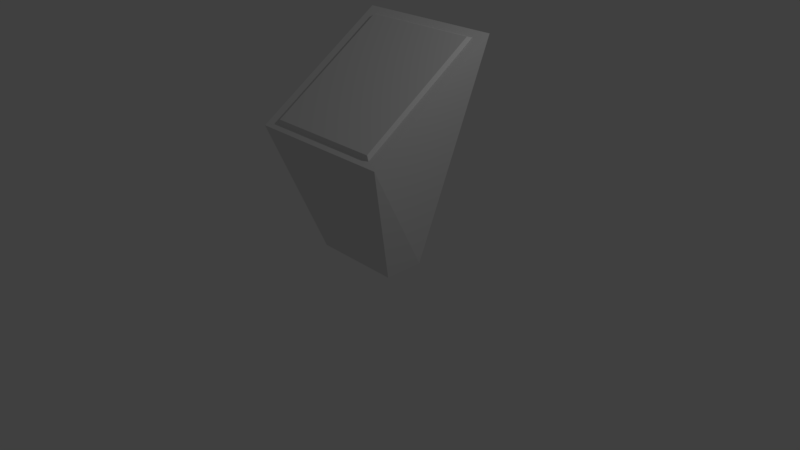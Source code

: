 # Source: HoFInfoStand.blend  (saved by Blender 2.78.0; exported with 4.5.12 LTS)
import bpy
from mathutils import Matrix  # noqa: F401  (used for matrix-valued properties, if any)

bpy.ops.wm.read_factory_settings(use_empty=True)
scene = bpy.context.scene
scene.name = 'Scene'

# ---- collections
col_collection_1 = bpy.data.collections.new('Collection 1'); scene.collection.children.link(col_collection_1)

# ---- materials (node trees are filled in below, after node groups)
mat_material = bpy.data.materials.new('Material')
mat_material.alpha_threshold = 0.0
mat_material.use_transparent_shadow = False
mat_material.roughness = 0.5
mat_material.line_color = (0.0, 0.0, 0.0, 1.0)

# ---- material node trees

# ---- world
world_world = bpy.data.worlds.new('World'); scene.world = world_world
world_world.color = (0.05088, 0.05088, 0.05088)
world_world.use_sun_shadow = False
world_world.sun_shadow_jitter_overblur = 0.0
world_world.cycles.sampling_method = 'MANUAL'

# ---- cameras
cam_camera = bpy.data.cameras.new('Camera')
cam_camera.clip_end = 100.0
cam_camera.lens = 35.0
cam_camera.sensor_width = 32.0
cam_camera.sensor_height = 18.0
cam_camera.ortho_scale = 7.314
cam_camera.dof.focus_distance = 0.0
cam_camera.dof.aperture_fstop = 128.0

# ---- lights
light_lamp = bpy.data.lights.new('Lamp', 'POINT')
light_lamp.transmission_factor = 0.0
light_lamp.cutoff_distance = 30.0
light_lamp.energy = 100.0
light_lamp.shadow_buffer_clip_start = 1.001
light_lamp.shadow_soft_size = 0.1
light_lamp.shadow_maximum_resolution = 0.006
light_lamp.use_absolute_resolution = True

# ---- meshes
me_plane = bpy.data.meshes.new('Plane')
me_plane.from_pydata([(-0.7928, -0.6969, -1.142), (0.7928, -0.6969, -1.142), (-0.7928, 0.8451, -0.1098), (0.7928, 0.8451, -0.1098), (-0.8281, -0.7069, -1.201), (0.8281, -0.7069, -1.201), (-0.8281, 0.9038, -0.1233), (0.8281, 0.9038, -0.1233)], [], [(0, 1, 3, 2), (4, 5, 7, 6), (1, 5, 7, 3), (2, 6, 4, 0), (3, 7, 6, 2), (0, 4, 5, 1)])
_uv = me_plane.uv_layers.new(name='UVMap')
_uv.uv.foreach_set('vector', [0.2154, 0.07933, 0.9516, 0.07933, 0.9516, 0.9407, 0.2154, 0.9407, 0.04831, 0.5769, 0.1768, 0.5769, 0.1768, 0.7273, 0.04831, 0.7273, 0.08862, 0.4434, 0.08803, 0.4459, 0.1557, 0.4167, 0.1534, 0.4153, 0.1534, 0.355, 0.1557, 0.3536, 0.08802, 0.3243, 0.08861, 0.3269, 0.1534, 0.4153, 0.1557, 0.4167, 0.1557, 0.3536, 0.1534, 0.355, 0.04463, 0.402, 0.04208, 0.4028, 0.08803, 0.4459, 0.08862, 0.4434])
me_plane.use_remesh_preserve_volume = False
me_plane.use_remesh_preserve_attributes = False
me_plane.use_mirror_vertex_groups = False
me_plane.update()
me_cube = bpy.data.meshes.new('Cube')
me_cube.from_pydata([(0.5961, 0.3183, -0.01955), (0.5961, -0.2173, -0.01955), (-0.5961, -0.2173, -0.01955), (-0.5961, 0.3183, -0.01955), (1.0, 1.0, 2.864), (1.0, -0.7776, 1.677), (-1.0, -0.7776, 1.677), (-1.0, 1.0, 2.864)], [], [(0, 1, 2, 3), (4, 7, 6, 5), (0, 4, 5, 1), (1, 5, 6, 2), (2, 6, 7, 3), (4, 0, 3, 7)])
me_cube.materials.append(mat_material)
me_cube.use_remesh_preserve_volume = False
me_cube.use_remesh_preserve_attributes = False
me_cube.use_mirror_vertex_groups = False
me_cube.update()

# ---- objects
ob_plane = bpy.data.objects.new('Plane', me_plane)
ob_cube = bpy.data.objects.new('Cube', me_cube)
ob_lamp = bpy.data.objects.new('Lamp', light_lamp)
ob_camera = bpy.data.objects.new('Camera', cam_camera)

# ---- transforms, parenting, visibility, modifiers, constraints
ob_plane.location = (0.0, 0.0, 2.925)
ob_plane.lineart.crease_threshold = 0.0
ob_cube.location = (0.0, 0.0, 0.0)
ob_cube.lock_rotations_4d = False
ob_cube.empty_display_type = 'ARROWS'
ob_cube.lineart.crease_threshold = 0.0
ob_lamp.location = (4.076, 1.005, 5.904)
ob_lamp.rotation_euler = (0.6503, 0.05522, 1.866)
ob_lamp.lock_rotations_4d = False
ob_lamp.empty_display_type = 'ARROWS'
ob_lamp.color = (0.0, 0.0, 0.0, 0.0)
ob_lamp.lineart.crease_threshold = 0.0
ob_camera.location = (7.481, -6.508, 5.344)
ob_camera.rotation_euler = (1.109, 0.0, 0.8149)
ob_camera.lock_rotations_4d = False
ob_camera.empty_display_type = 'ARROWS'
ob_camera.color = (0.0, 0.0, 0.0, 0.0)
ob_camera.display_type = 'WIRE'
ob_camera.lineart.crease_threshold = 0.0

# ---- collection membership
col_collection_1.objects.link(ob_plane)
col_collection_1.objects.link(ob_cube)
col_collection_1.objects.link(ob_lamp)
col_collection_1.objects.link(ob_camera)

# ---- scene / render settings (as saved in the file)
scene.camera = ob_camera
scene.frame_start = 1; scene.frame_end = 250; scene.frame_set(1)
scene.render.engine = 'BLENDER_EEVEE_NEXT'
scene.render.resolution_percentage = 50
scene.render.dither_intensity = 0.0
scene.cycles.use_denoising = False
scene.cycles.samples = 128
scene.cycles.sampling_pattern = 'TABULATED_SOBOL'
scene.cycles.light_sampling_threshold = 0.0
scene.cycles.use_adaptive_sampling = False
scene.cycles.use_light_tree = False
scene.cycles.blur_glossy = 0.0
scene.cycles.sample_clamp_indirect = 0.0
scene.view_settings.view_transform = 'Standard'
bpy.context.view_layer.update()
